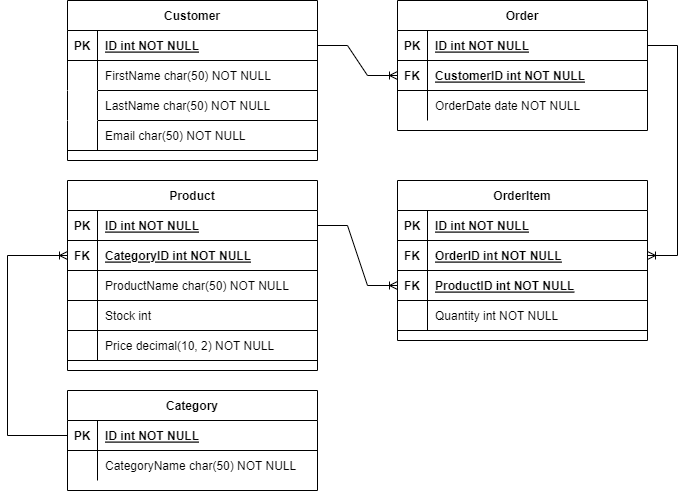

The diagram above was exported from draw.io. Its source (the exported page's mxGraphModel, read from the mxfile embedded in the PNG):
<mxGraphModel dx="880" dy="478" grid="1" gridSize="10" guides="1" tooltips="1" connect="1" arrows="1" fold="1" page="1" pageScale="1" pageWidth="850" pageHeight="1100" math="0" shadow="0" extFonts="Permanent Marker^https://fonts.googleapis.com/css?family=Permanent+Marker">
  <root>
    <mxCell id="0" />
    <mxCell id="1" parent="0" />
    <mxCell id="C-vyLk0tnHw3VtMMgP7b-1" value="" style="edgeStyle=entityRelationEdgeStyle;endArrow=ERzeroToMany;startArrow=ERone;endFill=1;startFill=0;" parent="1" source="C-vyLk0tnHw3VtMMgP7b-24" target="C-vyLk0tnHw3VtMMgP7b-6" edge="1">
      <mxGeometry width="100" height="100" relative="1" as="geometry">
        <mxPoint x="340" y="720" as="sourcePoint" />
        <mxPoint x="440" y="620" as="targetPoint" />
      </mxGeometry>
    </mxCell>
    <mxCell id="C-vyLk0tnHw3VtMMgP7b-12" value="" style="edgeStyle=entityRelationEdgeStyle;endArrow=ERzeroToMany;startArrow=ERone;endFill=1;startFill=0;" parent="1" source="C-vyLk0tnHw3VtMMgP7b-3" target="C-vyLk0tnHw3VtMMgP7b-17" edge="1">
      <mxGeometry width="100" height="100" relative="1" as="geometry">
        <mxPoint x="400" y="180" as="sourcePoint" />
        <mxPoint x="460" y="205" as="targetPoint" />
      </mxGeometry>
    </mxCell>
    <mxCell id="C-vyLk0tnHw3VtMMgP7b-2" value="Order" style="shape=table;startSize=30;container=1;collapsible=1;childLayout=tableLayout;fixedRows=1;rowLines=0;fontStyle=1;align=center;resizeLast=1;" parent="1" vertex="1">
      <mxGeometry x="450" y="120" width="250" height="130" as="geometry" />
    </mxCell>
    <mxCell id="C-vyLk0tnHw3VtMMgP7b-3" value="" style="shape=partialRectangle;collapsible=0;dropTarget=0;pointerEvents=0;fillColor=none;points=[[0,0.5],[1,0.5]];portConstraint=eastwest;top=0;left=0;right=0;bottom=1;" parent="C-vyLk0tnHw3VtMMgP7b-2" vertex="1">
      <mxGeometry y="30" width="250" height="30" as="geometry" />
    </mxCell>
    <mxCell id="C-vyLk0tnHw3VtMMgP7b-4" value="PK" style="shape=partialRectangle;overflow=hidden;connectable=0;fillColor=none;top=0;left=0;bottom=0;right=0;fontStyle=1;" parent="C-vyLk0tnHw3VtMMgP7b-3" vertex="1">
      <mxGeometry width="30" height="30" as="geometry">
        <mxRectangle width="30" height="30" as="alternateBounds" />
      </mxGeometry>
    </mxCell>
    <mxCell id="C-vyLk0tnHw3VtMMgP7b-5" value="ID int NOT NULL " style="shape=partialRectangle;overflow=hidden;connectable=0;fillColor=none;top=0;left=0;bottom=0;right=0;align=left;spacingLeft=6;fontStyle=5;" parent="C-vyLk0tnHw3VtMMgP7b-3" vertex="1">
      <mxGeometry x="30" width="220" height="30" as="geometry">
        <mxRectangle width="220" height="30" as="alternateBounds" />
      </mxGeometry>
    </mxCell>
    <mxCell id="s6_o8Y1y-ku9T46zP24U-35" style="shape=partialRectangle;collapsible=0;dropTarget=0;pointerEvents=0;fillColor=none;points=[[0,0.5],[1,0.5]];portConstraint=eastwest;top=0;left=0;right=0;bottom=1;" vertex="1" parent="C-vyLk0tnHw3VtMMgP7b-2">
      <mxGeometry y="60" width="250" height="30" as="geometry" />
    </mxCell>
    <mxCell id="s6_o8Y1y-ku9T46zP24U-36" value="FK" style="shape=partialRectangle;overflow=hidden;connectable=0;fillColor=none;top=0;left=0;bottom=0;right=0;fontStyle=1;" vertex="1" parent="s6_o8Y1y-ku9T46zP24U-35">
      <mxGeometry width="30" height="30" as="geometry">
        <mxRectangle width="30" height="30" as="alternateBounds" />
      </mxGeometry>
    </mxCell>
    <mxCell id="s6_o8Y1y-ku9T46zP24U-37" value="CustomerID int NOT NULL" style="shape=partialRectangle;overflow=hidden;connectable=0;fillColor=none;top=0;left=0;bottom=0;right=0;align=left;spacingLeft=6;fontStyle=5;" vertex="1" parent="s6_o8Y1y-ku9T46zP24U-35">
      <mxGeometry x="30" width="220" height="30" as="geometry">
        <mxRectangle width="220" height="30" as="alternateBounds" />
      </mxGeometry>
    </mxCell>
    <mxCell id="C-vyLk0tnHw3VtMMgP7b-9" value="" style="shape=partialRectangle;collapsible=0;dropTarget=0;pointerEvents=0;fillColor=none;points=[[0,0.5],[1,0.5]];portConstraint=eastwest;top=0;left=0;right=0;bottom=0;" parent="C-vyLk0tnHw3VtMMgP7b-2" vertex="1">
      <mxGeometry y="90" width="250" height="30" as="geometry" />
    </mxCell>
    <mxCell id="C-vyLk0tnHw3VtMMgP7b-10" value="" style="shape=partialRectangle;overflow=hidden;connectable=0;fillColor=none;top=0;left=0;bottom=0;right=0;" parent="C-vyLk0tnHw3VtMMgP7b-9" vertex="1">
      <mxGeometry width="30" height="30" as="geometry">
        <mxRectangle width="30" height="30" as="alternateBounds" />
      </mxGeometry>
    </mxCell>
    <mxCell id="C-vyLk0tnHw3VtMMgP7b-11" value="OrderDate date NOT NULL" style="shape=partialRectangle;overflow=hidden;connectable=0;fillColor=none;top=0;left=0;bottom=0;right=0;align=left;spacingLeft=6;" parent="C-vyLk0tnHw3VtMMgP7b-9" vertex="1">
      <mxGeometry x="30" width="220" height="30" as="geometry">
        <mxRectangle width="220" height="30" as="alternateBounds" />
      </mxGeometry>
    </mxCell>
    <mxCell id="C-vyLk0tnHw3VtMMgP7b-13" value="Category" style="shape=table;startSize=30;container=1;collapsible=1;childLayout=tableLayout;fixedRows=1;rowLines=0;fontStyle=1;align=center;resizeLast=1;" parent="1" vertex="1">
      <mxGeometry x="120" y="510" width="250" height="100" as="geometry" />
    </mxCell>
    <mxCell id="C-vyLk0tnHw3VtMMgP7b-14" value="" style="shape=partialRectangle;collapsible=0;dropTarget=0;pointerEvents=0;fillColor=none;points=[[0,0.5],[1,0.5]];portConstraint=eastwest;top=0;left=0;right=0;bottom=1;" parent="C-vyLk0tnHw3VtMMgP7b-13" vertex="1">
      <mxGeometry y="30" width="250" height="30" as="geometry" />
    </mxCell>
    <mxCell id="C-vyLk0tnHw3VtMMgP7b-15" value="PK" style="shape=partialRectangle;overflow=hidden;connectable=0;fillColor=none;top=0;left=0;bottom=0;right=0;fontStyle=1;" parent="C-vyLk0tnHw3VtMMgP7b-14" vertex="1">
      <mxGeometry width="30" height="30" as="geometry">
        <mxRectangle width="30" height="30" as="alternateBounds" />
      </mxGeometry>
    </mxCell>
    <mxCell id="C-vyLk0tnHw3VtMMgP7b-16" value="ID int NOT NULL" style="shape=partialRectangle;overflow=hidden;connectable=0;fillColor=none;top=0;left=0;bottom=0;right=0;align=left;spacingLeft=6;fontStyle=5;" parent="C-vyLk0tnHw3VtMMgP7b-14" vertex="1">
      <mxGeometry x="30" width="220" height="30" as="geometry">
        <mxRectangle width="220" height="30" as="alternateBounds" />
      </mxGeometry>
    </mxCell>
    <mxCell id="C-vyLk0tnHw3VtMMgP7b-20" value="" style="shape=partialRectangle;collapsible=0;dropTarget=0;pointerEvents=0;fillColor=none;points=[[0,0.5],[1,0.5]];portConstraint=eastwest;top=0;left=0;right=0;bottom=0;" parent="C-vyLk0tnHw3VtMMgP7b-13" vertex="1">
      <mxGeometry y="60" width="250" height="30" as="geometry" />
    </mxCell>
    <mxCell id="C-vyLk0tnHw3VtMMgP7b-21" value="" style="shape=partialRectangle;overflow=hidden;connectable=0;fillColor=none;top=0;left=0;bottom=0;right=0;" parent="C-vyLk0tnHw3VtMMgP7b-20" vertex="1">
      <mxGeometry width="30" height="30" as="geometry">
        <mxRectangle width="30" height="30" as="alternateBounds" />
      </mxGeometry>
    </mxCell>
    <mxCell id="C-vyLk0tnHw3VtMMgP7b-22" value="CategoryName char(50) NOT NULL" style="shape=partialRectangle;overflow=hidden;connectable=0;fillColor=none;top=0;left=0;bottom=0;right=0;align=left;spacingLeft=6;" parent="C-vyLk0tnHw3VtMMgP7b-20" vertex="1">
      <mxGeometry x="30" width="220" height="30" as="geometry">
        <mxRectangle width="220" height="30" as="alternateBounds" />
      </mxGeometry>
    </mxCell>
    <mxCell id="C-vyLk0tnHw3VtMMgP7b-23" value="Customer" style="shape=table;startSize=30;container=1;collapsible=1;childLayout=tableLayout;fixedRows=1;rowLines=0;fontStyle=1;align=center;resizeLast=1;" parent="1" vertex="1">
      <mxGeometry x="120" y="120" width="250" height="160" as="geometry">
        <mxRectangle x="120" y="120" width="100" height="30" as="alternateBounds" />
      </mxGeometry>
    </mxCell>
    <mxCell id="C-vyLk0tnHw3VtMMgP7b-24" value="" style="shape=partialRectangle;collapsible=0;dropTarget=0;pointerEvents=0;fillColor=none;points=[[0,0.5],[1,0.5]];portConstraint=eastwest;top=0;left=0;right=0;bottom=1;" parent="C-vyLk0tnHw3VtMMgP7b-23" vertex="1">
      <mxGeometry y="30" width="250" height="30" as="geometry" />
    </mxCell>
    <mxCell id="C-vyLk0tnHw3VtMMgP7b-25" value="PK" style="shape=partialRectangle;overflow=hidden;connectable=0;fillColor=none;top=0;left=0;bottom=0;right=0;fontStyle=1;" parent="C-vyLk0tnHw3VtMMgP7b-24" vertex="1">
      <mxGeometry width="30" height="30" as="geometry">
        <mxRectangle width="30" height="30" as="alternateBounds" />
      </mxGeometry>
    </mxCell>
    <mxCell id="C-vyLk0tnHw3VtMMgP7b-26" value="ID int NOT NULL " style="shape=partialRectangle;overflow=hidden;connectable=0;fillColor=none;top=0;left=0;bottom=0;right=0;align=left;spacingLeft=6;fontStyle=5;" parent="C-vyLk0tnHw3VtMMgP7b-24" vertex="1">
      <mxGeometry x="30" width="220" height="30" as="geometry">
        <mxRectangle width="220" height="30" as="alternateBounds" />
      </mxGeometry>
    </mxCell>
    <mxCell id="s6_o8Y1y-ku9T46zP24U-13" style="shape=partialRectangle;collapsible=0;dropTarget=0;pointerEvents=0;fillColor=none;points=[[0,0.5],[1,0.5]];portConstraint=eastwest;top=0;left=0;right=0;bottom=1;" vertex="1" parent="C-vyLk0tnHw3VtMMgP7b-23">
      <mxGeometry y="60" width="250" height="30" as="geometry" />
    </mxCell>
    <mxCell id="s6_o8Y1y-ku9T46zP24U-14" style="shape=partialRectangle;overflow=hidden;connectable=0;fillColor=none;top=0;left=0;bottom=0;right=0;fontStyle=1;strokeColor=default;" vertex="1" parent="s6_o8Y1y-ku9T46zP24U-13">
      <mxGeometry width="30" height="30" as="geometry">
        <mxRectangle width="30" height="30" as="alternateBounds" />
      </mxGeometry>
    </mxCell>
    <mxCell id="s6_o8Y1y-ku9T46zP24U-15" value="FirstName char(50) NOT NULL" style="shape=partialRectangle;overflow=hidden;connectable=0;fillColor=none;top=0;left=0;bottom=0;right=0;align=left;spacingLeft=6;fontStyle=0;" vertex="1" parent="s6_o8Y1y-ku9T46zP24U-13">
      <mxGeometry x="30" width="220" height="30" as="geometry">
        <mxRectangle width="220" height="30" as="alternateBounds" />
      </mxGeometry>
    </mxCell>
    <mxCell id="s6_o8Y1y-ku9T46zP24U-16" style="shape=partialRectangle;collapsible=0;dropTarget=0;pointerEvents=0;fillColor=none;points=[[0,0.5],[1,0.5]];portConstraint=eastwest;top=0;left=0;right=0;bottom=1;" vertex="1" parent="C-vyLk0tnHw3VtMMgP7b-23">
      <mxGeometry y="90" width="250" height="30" as="geometry" />
    </mxCell>
    <mxCell id="s6_o8Y1y-ku9T46zP24U-17" style="shape=partialRectangle;overflow=hidden;connectable=0;fillColor=none;top=1;left=0;bottom=1;right=0;fontStyle=1;strokeColor=#ffffff;" vertex="1" parent="s6_o8Y1y-ku9T46zP24U-16">
      <mxGeometry width="30" height="30" as="geometry">
        <mxRectangle width="30" height="30" as="alternateBounds" />
      </mxGeometry>
    </mxCell>
    <mxCell id="s6_o8Y1y-ku9T46zP24U-18" value="LastName char(50) NOT NULL" style="shape=partialRectangle;overflow=hidden;connectable=0;fillColor=none;top=0;left=0;bottom=0;right=0;align=left;spacingLeft=6;fontStyle=0;" vertex="1" parent="s6_o8Y1y-ku9T46zP24U-16">
      <mxGeometry x="30" width="220" height="30" as="geometry">
        <mxRectangle width="220" height="30" as="alternateBounds" />
      </mxGeometry>
    </mxCell>
    <mxCell id="s6_o8Y1y-ku9T46zP24U-19" style="shape=partialRectangle;collapsible=0;dropTarget=0;pointerEvents=0;fillColor=none;points=[[0,0.5],[1,0.5]];portConstraint=eastwest;top=0;left=0;right=0;bottom=1;" vertex="1" parent="C-vyLk0tnHw3VtMMgP7b-23">
      <mxGeometry y="120" width="250" height="30" as="geometry" />
    </mxCell>
    <mxCell id="s6_o8Y1y-ku9T46zP24U-20" style="shape=partialRectangle;overflow=hidden;connectable=0;fillColor=none;top=0;left=0;bottom=0;right=0;fontStyle=1;" vertex="1" parent="s6_o8Y1y-ku9T46zP24U-19">
      <mxGeometry width="30" height="30" as="geometry">
        <mxRectangle width="30" height="30" as="alternateBounds" />
      </mxGeometry>
    </mxCell>
    <mxCell id="s6_o8Y1y-ku9T46zP24U-21" value="Email char(50) NOT NULL" style="shape=partialRectangle;overflow=hidden;connectable=0;fillColor=none;top=0;left=0;bottom=0;right=0;align=left;spacingLeft=6;fontStyle=0;" vertex="1" parent="s6_o8Y1y-ku9T46zP24U-19">
      <mxGeometry x="30" width="220" height="30" as="geometry">
        <mxRectangle width="220" height="30" as="alternateBounds" />
      </mxGeometry>
    </mxCell>
    <mxCell id="s6_o8Y1y-ku9T46zP24U-22" value="Product" style="shape=table;startSize=30;container=1;collapsible=1;childLayout=tableLayout;fixedRows=1;rowLines=0;fontStyle=1;align=center;resizeLast=1;" vertex="1" parent="1">
      <mxGeometry x="120" y="300" width="250" height="190" as="geometry">
        <mxRectangle x="120" y="120" width="100" height="30" as="alternateBounds" />
      </mxGeometry>
    </mxCell>
    <mxCell id="s6_o8Y1y-ku9T46zP24U-23" value="" style="shape=partialRectangle;collapsible=0;dropTarget=0;pointerEvents=0;fillColor=none;points=[[0,0.5],[1,0.5]];portConstraint=eastwest;top=0;left=0;right=0;bottom=1;" vertex="1" parent="s6_o8Y1y-ku9T46zP24U-22">
      <mxGeometry y="30" width="250" height="30" as="geometry" />
    </mxCell>
    <mxCell id="s6_o8Y1y-ku9T46zP24U-24" value="PK" style="shape=partialRectangle;overflow=hidden;connectable=0;fillColor=none;top=0;left=0;bottom=0;right=0;fontStyle=1;" vertex="1" parent="s6_o8Y1y-ku9T46zP24U-23">
      <mxGeometry width="30" height="30" as="geometry">
        <mxRectangle width="30" height="30" as="alternateBounds" />
      </mxGeometry>
    </mxCell>
    <mxCell id="s6_o8Y1y-ku9T46zP24U-25" value="ID int NOT NULL " style="shape=partialRectangle;overflow=hidden;connectable=0;fillColor=none;top=0;left=0;bottom=0;right=0;align=left;spacingLeft=6;fontStyle=5;" vertex="1" parent="s6_o8Y1y-ku9T46zP24U-23">
      <mxGeometry x="30" width="220" height="30" as="geometry">
        <mxRectangle width="220" height="30" as="alternateBounds" />
      </mxGeometry>
    </mxCell>
    <mxCell id="s6_o8Y1y-ku9T46zP24U-26" style="shape=partialRectangle;collapsible=0;dropTarget=0;pointerEvents=0;fillColor=none;points=[[0,0.5],[1,0.5]];portConstraint=eastwest;top=0;left=0;right=0;bottom=1;" vertex="1" parent="s6_o8Y1y-ku9T46zP24U-22">
      <mxGeometry y="60" width="250" height="30" as="geometry" />
    </mxCell>
    <mxCell id="s6_o8Y1y-ku9T46zP24U-27" value="FK" style="shape=partialRectangle;overflow=hidden;connectable=0;fillColor=none;top=0;left=0;bottom=0;right=0;fontStyle=1;" vertex="1" parent="s6_o8Y1y-ku9T46zP24U-26">
      <mxGeometry width="30" height="30" as="geometry">
        <mxRectangle width="30" height="30" as="alternateBounds" />
      </mxGeometry>
    </mxCell>
    <mxCell id="s6_o8Y1y-ku9T46zP24U-28" value="CategoryID int NOT NULL" style="shape=partialRectangle;overflow=hidden;connectable=0;fillColor=none;top=0;left=0;bottom=0;right=0;align=left;spacingLeft=6;fontStyle=5;" vertex="1" parent="s6_o8Y1y-ku9T46zP24U-26">
      <mxGeometry x="30" width="220" height="30" as="geometry">
        <mxRectangle width="220" height="30" as="alternateBounds" />
      </mxGeometry>
    </mxCell>
    <mxCell id="s6_o8Y1y-ku9T46zP24U-29" style="shape=partialRectangle;collapsible=0;dropTarget=0;pointerEvents=0;fillColor=none;points=[[0,0.5],[1,0.5]];portConstraint=eastwest;top=0;left=0;right=0;bottom=1;" vertex="1" parent="s6_o8Y1y-ku9T46zP24U-22">
      <mxGeometry y="90" width="250" height="30" as="geometry" />
    </mxCell>
    <mxCell id="s6_o8Y1y-ku9T46zP24U-30" style="shape=partialRectangle;overflow=hidden;connectable=0;fillColor=none;top=0;left=0;bottom=0;right=0;fontStyle=1;" vertex="1" parent="s6_o8Y1y-ku9T46zP24U-29">
      <mxGeometry width="30" height="30" as="geometry">
        <mxRectangle width="30" height="30" as="alternateBounds" />
      </mxGeometry>
    </mxCell>
    <mxCell id="s6_o8Y1y-ku9T46zP24U-31" value="ProductName char(50) NOT NULL" style="shape=partialRectangle;overflow=hidden;connectable=0;fillColor=none;top=0;left=0;bottom=0;right=0;align=left;spacingLeft=6;fontStyle=0;" vertex="1" parent="s6_o8Y1y-ku9T46zP24U-29">
      <mxGeometry x="30" width="220" height="30" as="geometry">
        <mxRectangle width="220" height="30" as="alternateBounds" />
      </mxGeometry>
    </mxCell>
    <mxCell id="s6_o8Y1y-ku9T46zP24U-66" style="shape=partialRectangle;collapsible=0;dropTarget=0;pointerEvents=0;fillColor=none;points=[[0,0.5],[1,0.5]];portConstraint=eastwest;top=0;left=0;right=0;bottom=1;" vertex="1" parent="s6_o8Y1y-ku9T46zP24U-22">
      <mxGeometry y="120" width="250" height="30" as="geometry" />
    </mxCell>
    <mxCell id="s6_o8Y1y-ku9T46zP24U-67" style="shape=partialRectangle;overflow=hidden;connectable=0;fillColor=none;top=0;left=0;bottom=0;right=0;fontStyle=1;" vertex="1" parent="s6_o8Y1y-ku9T46zP24U-66">
      <mxGeometry width="30" height="30" as="geometry">
        <mxRectangle width="30" height="30" as="alternateBounds" />
      </mxGeometry>
    </mxCell>
    <mxCell id="s6_o8Y1y-ku9T46zP24U-68" value="Stock int" style="shape=partialRectangle;overflow=hidden;connectable=0;fillColor=none;top=0;left=0;bottom=0;right=0;align=left;spacingLeft=6;fontStyle=0;" vertex="1" parent="s6_o8Y1y-ku9T46zP24U-66">
      <mxGeometry x="30" width="220" height="30" as="geometry">
        <mxRectangle width="220" height="30" as="alternateBounds" />
      </mxGeometry>
    </mxCell>
    <mxCell id="s6_o8Y1y-ku9T46zP24U-69" style="shape=partialRectangle;collapsible=0;dropTarget=0;pointerEvents=0;fillColor=none;points=[[0,0.5],[1,0.5]];portConstraint=eastwest;top=0;left=0;right=0;bottom=1;" vertex="1" parent="s6_o8Y1y-ku9T46zP24U-22">
      <mxGeometry y="150" width="250" height="30" as="geometry" />
    </mxCell>
    <mxCell id="s6_o8Y1y-ku9T46zP24U-70" style="shape=partialRectangle;overflow=hidden;connectable=0;fillColor=none;top=0;left=0;bottom=0;right=0;fontStyle=1;" vertex="1" parent="s6_o8Y1y-ku9T46zP24U-69">
      <mxGeometry width="30" height="30" as="geometry">
        <mxRectangle width="30" height="30" as="alternateBounds" />
      </mxGeometry>
    </mxCell>
    <mxCell id="s6_o8Y1y-ku9T46zP24U-71" value="Price decimal(10, 2) NOT NULL" style="shape=partialRectangle;overflow=hidden;connectable=0;fillColor=none;top=0;left=0;bottom=0;right=0;align=left;spacingLeft=6;fontStyle=0;" vertex="1" parent="s6_o8Y1y-ku9T46zP24U-69">
      <mxGeometry x="30" width="220" height="30" as="geometry">
        <mxRectangle width="220" height="30" as="alternateBounds" />
      </mxGeometry>
    </mxCell>
    <mxCell id="s6_o8Y1y-ku9T46zP24U-38" value="OrderItem" style="shape=table;startSize=30;container=1;collapsible=1;childLayout=tableLayout;fixedRows=1;rowLines=0;fontStyle=1;align=center;resizeLast=1;" vertex="1" parent="1">
      <mxGeometry x="450" y="300" width="250" height="160" as="geometry">
        <mxRectangle x="120" y="120" width="100" height="30" as="alternateBounds" />
      </mxGeometry>
    </mxCell>
    <mxCell id="s6_o8Y1y-ku9T46zP24U-39" value="" style="shape=partialRectangle;collapsible=0;dropTarget=0;pointerEvents=0;fillColor=none;points=[[0,0.5],[1,0.5]];portConstraint=eastwest;top=0;left=0;right=0;bottom=1;" vertex="1" parent="s6_o8Y1y-ku9T46zP24U-38">
      <mxGeometry y="30" width="250" height="30" as="geometry" />
    </mxCell>
    <mxCell id="s6_o8Y1y-ku9T46zP24U-40" value="PK" style="shape=partialRectangle;overflow=hidden;connectable=0;fillColor=none;top=0;left=0;bottom=0;right=0;fontStyle=1;" vertex="1" parent="s6_o8Y1y-ku9T46zP24U-39">
      <mxGeometry width="30" height="30" as="geometry">
        <mxRectangle width="30" height="30" as="alternateBounds" />
      </mxGeometry>
    </mxCell>
    <mxCell id="s6_o8Y1y-ku9T46zP24U-41" value="ID int NOT NULL " style="shape=partialRectangle;overflow=hidden;connectable=0;fillColor=none;top=0;left=0;bottom=0;right=0;align=left;spacingLeft=6;fontStyle=5;" vertex="1" parent="s6_o8Y1y-ku9T46zP24U-39">
      <mxGeometry x="30" width="220" height="30" as="geometry">
        <mxRectangle width="220" height="30" as="alternateBounds" />
      </mxGeometry>
    </mxCell>
    <mxCell id="s6_o8Y1y-ku9T46zP24U-51" style="shape=partialRectangle;collapsible=0;dropTarget=0;pointerEvents=0;fillColor=none;points=[[0,0.5],[1,0.5]];portConstraint=eastwest;top=0;left=0;right=0;bottom=1;" vertex="1" parent="s6_o8Y1y-ku9T46zP24U-38">
      <mxGeometry y="60" width="250" height="30" as="geometry" />
    </mxCell>
    <mxCell id="s6_o8Y1y-ku9T46zP24U-52" value="FK" style="shape=partialRectangle;overflow=hidden;connectable=0;fillColor=none;top=0;left=0;bottom=0;right=0;fontStyle=1;" vertex="1" parent="s6_o8Y1y-ku9T46zP24U-51">
      <mxGeometry width="30" height="30" as="geometry">
        <mxRectangle width="30" height="30" as="alternateBounds" />
      </mxGeometry>
    </mxCell>
    <mxCell id="s6_o8Y1y-ku9T46zP24U-53" value="OrderID int NOT NULL" style="shape=partialRectangle;overflow=hidden;connectable=0;fillColor=none;top=0;left=0;bottom=0;right=0;align=left;spacingLeft=6;fontStyle=5;" vertex="1" parent="s6_o8Y1y-ku9T46zP24U-51">
      <mxGeometry x="30" width="220" height="30" as="geometry">
        <mxRectangle width="220" height="30" as="alternateBounds" />
      </mxGeometry>
    </mxCell>
    <mxCell id="s6_o8Y1y-ku9T46zP24U-54" style="shape=partialRectangle;collapsible=0;dropTarget=0;pointerEvents=0;fillColor=none;points=[[0,0.5],[1,0.5]];portConstraint=eastwest;top=0;left=0;right=0;bottom=1;" vertex="1" parent="s6_o8Y1y-ku9T46zP24U-38">
      <mxGeometry y="90" width="250" height="30" as="geometry" />
    </mxCell>
    <mxCell id="s6_o8Y1y-ku9T46zP24U-55" value="FK" style="shape=partialRectangle;overflow=hidden;connectable=0;fillColor=none;top=0;left=0;bottom=0;right=0;fontStyle=1;" vertex="1" parent="s6_o8Y1y-ku9T46zP24U-54">
      <mxGeometry width="30" height="30" as="geometry">
        <mxRectangle width="30" height="30" as="alternateBounds" />
      </mxGeometry>
    </mxCell>
    <mxCell id="s6_o8Y1y-ku9T46zP24U-56" value="ProductID int NOT NULL" style="shape=partialRectangle;overflow=hidden;connectable=0;fillColor=none;top=0;left=0;bottom=0;right=0;align=left;spacingLeft=6;fontStyle=5;" vertex="1" parent="s6_o8Y1y-ku9T46zP24U-54">
      <mxGeometry x="30" width="220" height="30" as="geometry">
        <mxRectangle width="220" height="30" as="alternateBounds" />
      </mxGeometry>
    </mxCell>
    <mxCell id="s6_o8Y1y-ku9T46zP24U-42" style="shape=partialRectangle;collapsible=0;dropTarget=0;pointerEvents=0;fillColor=none;points=[[0,0.5],[1,0.5]];portConstraint=eastwest;top=0;left=0;right=0;bottom=1;" vertex="1" parent="s6_o8Y1y-ku9T46zP24U-38">
      <mxGeometry y="120" width="250" height="30" as="geometry" />
    </mxCell>
    <mxCell id="s6_o8Y1y-ku9T46zP24U-43" style="shape=partialRectangle;overflow=hidden;connectable=0;fillColor=none;top=0;left=0;bottom=0;right=0;fontStyle=1;strokeColor=default;" vertex="1" parent="s6_o8Y1y-ku9T46zP24U-42">
      <mxGeometry width="30" height="30" as="geometry">
        <mxRectangle width="30" height="30" as="alternateBounds" />
      </mxGeometry>
    </mxCell>
    <mxCell id="s6_o8Y1y-ku9T46zP24U-44" value="Quantity int NOT NULL" style="shape=partialRectangle;overflow=hidden;connectable=0;fillColor=none;top=0;left=0;bottom=0;right=0;align=left;spacingLeft=6;fontStyle=0;" vertex="1" parent="s6_o8Y1y-ku9T46zP24U-42">
      <mxGeometry x="30" width="220" height="30" as="geometry">
        <mxRectangle width="220" height="30" as="alternateBounds" />
      </mxGeometry>
    </mxCell>
    <mxCell id="s6_o8Y1y-ku9T46zP24U-57" value="" style="edgeStyle=entityRelationEdgeStyle;fontSize=12;html=1;endArrow=ERoneToMany;rounded=0;entryX=0;entryY=0.5;entryDx=0;entryDy=0;" edge="1" parent="1" source="C-vyLk0tnHw3VtMMgP7b-24" target="s6_o8Y1y-ku9T46zP24U-35">
      <mxGeometry width="100" height="100" relative="1" as="geometry">
        <mxPoint x="370" y="350" as="sourcePoint" />
        <mxPoint x="470" y="250" as="targetPoint" />
        <Array as="points">
          <mxPoint x="370" y="165" />
        </Array>
      </mxGeometry>
    </mxCell>
    <mxCell id="s6_o8Y1y-ku9T46zP24U-61" value="" style="edgeStyle=elbowEdgeStyle;fontSize=12;html=1;endArrow=ERoneToMany;rounded=0;exitX=0;exitY=0.5;exitDx=0;exitDy=0;entryX=0;entryY=0.5;entryDx=0;entryDy=0;" edge="1" parent="1" source="C-vyLk0tnHw3VtMMgP7b-14" target="s6_o8Y1y-ku9T46zP24U-26">
      <mxGeometry width="100" height="100" relative="1" as="geometry">
        <mxPoint x="70" y="510" as="sourcePoint" />
        <mxPoint x="80" y="410" as="targetPoint" />
        <Array as="points">
          <mxPoint x="60" y="480" />
        </Array>
      </mxGeometry>
    </mxCell>
    <mxCell id="s6_o8Y1y-ku9T46zP24U-64" value="" style="edgeStyle=entityRelationEdgeStyle;fontSize=12;html=1;endArrow=ERoneToMany;rounded=0;exitX=1;exitY=0.5;exitDx=0;exitDy=0;entryX=1;entryY=0.5;entryDx=0;entryDy=0;" edge="1" parent="1" source="C-vyLk0tnHw3VtMMgP7b-3" target="s6_o8Y1y-ku9T46zP24U-51">
      <mxGeometry width="100" height="100" relative="1" as="geometry">
        <mxPoint x="370" y="350" as="sourcePoint" />
        <mxPoint x="470" y="250" as="targetPoint" />
      </mxGeometry>
    </mxCell>
    <mxCell id="s6_o8Y1y-ku9T46zP24U-75" value="" style="edgeStyle=entityRelationEdgeStyle;fontSize=12;html=1;endArrow=ERoneToMany;rounded=0;exitX=1;exitY=0.5;exitDx=0;exitDy=0;" edge="1" parent="1" source="s6_o8Y1y-ku9T46zP24U-23" target="s6_o8Y1y-ku9T46zP24U-54">
      <mxGeometry width="100" height="100" relative="1" as="geometry">
        <mxPoint x="370" y="350" as="sourcePoint" />
        <mxPoint x="470" y="250" as="targetPoint" />
      </mxGeometry>
    </mxCell>
  </root>
</mxGraphModel>